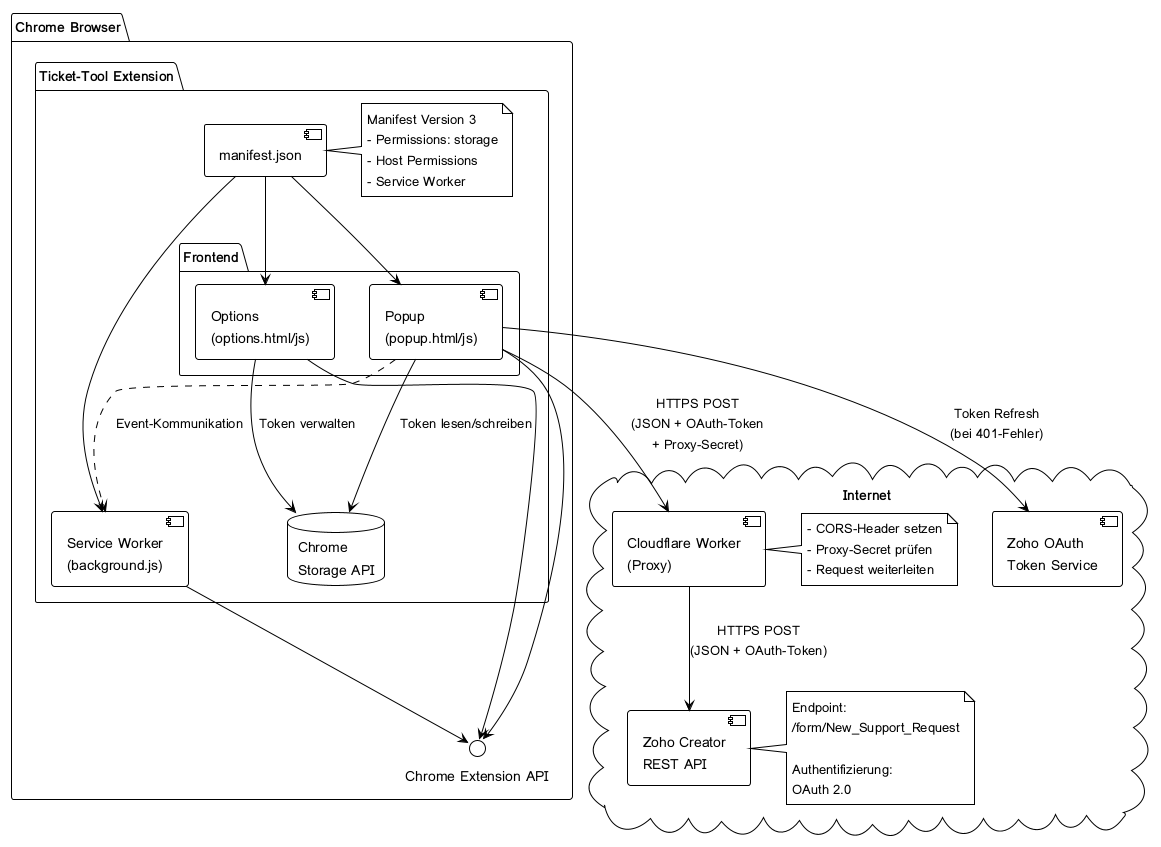

The diagram above was rendered by PlantUML. Its source (embedded in the PNG):
@startuml
!theme plain
skinparam backgroundColor white

package "Chrome Browser" {
  
  package "Ticket-Tool Extension" {
    
    component [manifest.json] as manifest
    note right of manifest
      Manifest Version 3
      - Permissions: storage
      - Host Permissions
      - Service Worker
    end note
    
    component [Service Worker\n(background.js)] as background
    
    package "Frontend" {
      component [Popup\n(popup.html/js)] as popup
      component [Options\n(options.html/js)] as options
    }
    
    database "Chrome\nStorage API" as storage
    
    manifest --> background
    manifest --> popup
    manifest --> options
    
    popup --> storage : Token lesen/schreiben
    options --> storage : Token verwalten
    
    popup ..> background : Event-Kommunikation
  }
  
  interface "Chrome Extension API" as chromeapi
  popup --> chromeapi
  options --> chromeapi
  background --> chromeapi
}

cloud "Internet" {
  component [Cloudflare Worker\n(Proxy)] as proxy
  note right of proxy
    - CORS-Header setzen
    - Proxy-Secret prüfen
    - Request weiterleiten
  end note
  
  component [Zoho Creator\nREST API] as zoho
  note right of zoho
    Endpoint:
    /form/New_Support_Request
    
    Authentifizierung:
    OAuth 2.0
  end note
  
  component [Zoho OAuth\nToken Service] as oauth
}

popup --> proxy : HTTPS POST\n(JSON + OAuth-Token\n+ Proxy-Secret)
proxy --> zoho : HTTPS POST\n(JSON + OAuth-Token)
popup --> oauth : Token Refresh\n(bei 401-Fehler)

@enduml